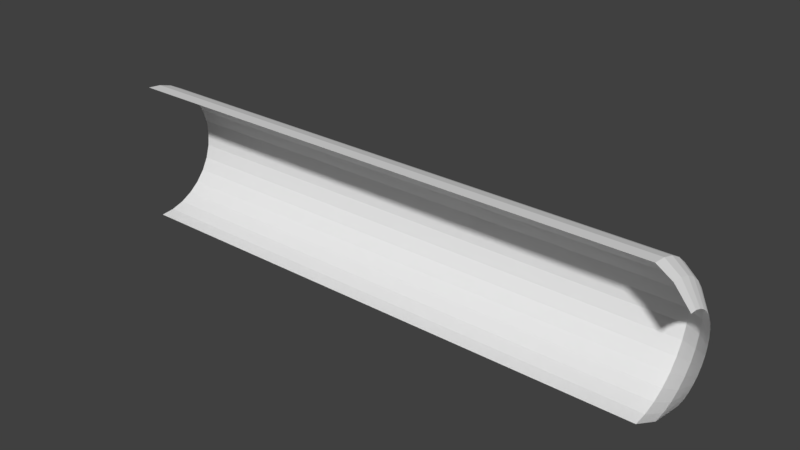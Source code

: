 # Source: halfcylinder_curvedend.blend  (saved by Blender 2.77.0; exported with 4.5.12 LTS)
import bpy
from mathutils import Matrix  # noqa: F401  (used for matrix-valued properties, if any)

bpy.ops.wm.read_factory_settings(use_empty=True)
scene = bpy.context.scene
scene.name = 'Scene'

# ---- collections
col_collection_1 = bpy.data.collections.new('Collection 1'); scene.collection.children.link(col_collection_1)

# ---- world
world_world = bpy.data.worlds.new('World'); scene.world = world_world
world_world.color = (0.05088, 0.05088, 0.05088)
world_world.use_sun_shadow = False
world_world.sun_shadow_jitter_overblur = 0.0
world_world.cycles.sampling_method = 'MANUAL'

# ---- meshes
me_cylinder = bpy.data.meshes.new('Cylinder')
me_cylinder.from_pydata([(-1.951, 0.5078, 0.5129), (-1.497, 0.5078, 0.5129), (-1.951, 0.4981, 0.4144), (-1.497, 0.4981, 0.4144), (-1.951, 0.4693, 0.3196), (-1.497, 0.4693, 0.3196), (-1.951, 0.4227, 0.2323), (-1.497, 0.4227, 0.2323), (-1.951, 0.3599, 0.1558), (-1.497, 0.3599, 0.1558), (-1.951, 0.2834, 0.09303), (-1.497, 0.2834, 0.09303), (-1.951, 0.1961, 0.04638), (-1.497, 0.1961, 0.04638), (-1.951, 0.1014, 0.01764), (-1.497, 0.1014, 0.01764), (-1.951, 0.002851, 0.00794), (-1.497, 0.002851, 0.00794), (-1.951, 0.002852, 1.018), (-1.497, 0.002852, 1.018), (-1.951, 0.1014, 1.008), (-1.497, 0.1014, 1.008), (-1.951, 0.1961, 0.9793), (-1.497, 0.1961, 0.9794), (-1.951, 0.2834, 0.9327), (-1.497, 0.2834, 0.9327), (-1.951, 0.3599, 0.8699), (-1.497, 0.3599, 0.8699), (-1.951, 0.4227, 0.7934), (-1.497, 0.4227, 0.7934), (-1.951, 0.4693, 0.7061), (-1.497, 0.4693, 0.7061), (-1.951, 0.4981, 0.6114), (-1.497, 0.4981, 0.6114), (-1.038, 0.5078, 0.5129), (-1.038, 0.4981, 0.4144), (-1.038, 0.4693, 0.3196), (-1.038, 0.4227, 0.2323), (-1.038, 0.3599, 0.1558), (-1.038, 0.2834, 0.09303), (-1.038, 0.1961, 0.04638), (-1.038, 0.1014, 0.01764), (-1.038, 0.002851, 0.00794), (-1.038, 0.002852, 1.018), (-1.038, 0.1014, 1.008), (-1.038, 0.1961, 0.9794), (-1.038, 0.2834, 0.9327), (-1.038, 0.3599, 0.8699), (-1.038, 0.4227, 0.7934), (-1.038, 0.4693, 0.7061), (-1.038, 0.4981, 0.6114), (-0.5389, 0.5078, 0.5129), (-0.5389, 0.4981, 0.4144), (-0.5389, 0.4693, 0.3196), (-0.5389, 0.4227, 0.2323), (-0.5389, 0.3599, 0.1558), (-0.5389, 0.2834, 0.09303), (-0.5389, 0.1961, 0.04638), (-0.5389, 0.1014, 0.01764), (-0.5389, 0.002851, 0.00794), (-0.5389, 0.002852, 1.018), (-0.5389, 0.1014, 1.008), (-0.5389, 0.1961, 0.9794), (-0.5389, 0.2834, 0.9327), (-0.5389, 0.3599, 0.8699), (-0.5389, 0.4227, 0.7934), (-0.5389, 0.4693, 0.7061), (-0.5389, 0.4981, 0.6114), (-0.01284, 0.5078, 0.5129), (-0.01284, 0.4981, 0.4144), (-0.01284, 0.4693, 0.3196), (-0.01284, 0.4227, 0.2323), (-0.01284, 0.3599, 0.1558), (-0.01284, 0.2834, 0.09303), (-0.01284, 0.1961, 0.04638), (-0.01284, 0.1014, 0.01764), (-0.01284, 0.002851, 0.00794), (-0.01284, 0.002852, 1.018), (-0.01284, 0.1014, 1.008), (-0.01284, 0.1961, 0.9794), (-0.01284, 0.2834, 0.9327), (-0.01284, 0.3599, 0.8699), (-0.01284, 0.4227, 0.7934), (-0.01284, 0.4693, 0.7061), (-0.01284, 0.4981, 0.6114), (0.4997, 0.5078, 0.5129), (0.4997, 0.4981, 0.4144), (0.4997, 0.4693, 0.3196), (0.4997, 0.4227, 0.2323), (0.4997, 0.3599, 0.1558), (0.4997, 0.2834, 0.09303), (0.4997, 0.1961, 0.04638), (0.4997, 0.1014, 0.01764), (0.4997, 0.002851, 0.00794), (0.4997, 0.002852, 1.018), (0.4997, 0.1014, 1.008), (0.4997, 0.1961, 0.9794), (0.4997, 0.2834, 0.9327), (0.4997, 0.3599, 0.8699), (0.4997, 0.4227, 0.7934), (0.4997, 0.4693, 0.7061), (0.4997, 0.4981, 0.6114), (1.026, 0.5078, 0.5129), (1.026, 0.4981, 0.4144), (1.026, 0.4693, 0.3196), (1.026, 0.4227, 0.2323), (1.026, 0.3599, 0.1558), (1.026, 0.2834, 0.09303), (1.026, 0.1961, 0.04638), (1.026, 0.1014, 0.01764), (1.026, 0.002851, 0.00794), (1.026, 0.002852, 1.018), (1.026, 0.1014, 1.008), (1.026, 0.1961, 0.9794), (1.026, 0.2834, 0.9327), (1.026, 0.3599, 0.8699), (1.026, 0.4227, 0.7934), (1.026, 0.4693, 0.7061), (1.026, 0.4981, 0.6114), (1.525, 0.5078, 0.5129), (1.525, 0.4981, 0.4144), (1.525, 0.4693, 0.3196), (1.525, 0.4227, 0.2323), (1.525, 0.3599, 0.1558), (1.525, 0.2834, 0.09303), (1.525, 0.1961, 0.04638), (1.525, 0.1014, 0.01764), (1.525, 0.002851, 0.00794), (1.525, 0.002852, 1.018), (1.525, 0.1014, 1.008), (1.525, 0.1961, 0.9794), (1.525, 0.2834, 0.9327), (1.525, 0.3599, 0.8699), (1.525, 0.4227, 0.7934), (1.525, 0.4693, 0.7061), (1.525, 0.4981, 0.6114), (2.051, 0.5078, 0.5129), (2.051, 0.4981, 0.4144), (2.051, 0.4693, 0.3196), (2.051, 0.4227, 0.2323), (2.051, 0.3599, 0.1558), (2.051, 0.2834, 0.09304), (2.051, 0.1961, 0.04638), (2.051, 0.1014, 0.01764), (2.051, 0.002851, 0.00794), (2.051, 0.002852, 1.018), (2.051, 0.1014, 1.008), (2.051, 0.1961, 0.9794), (2.051, 0.2834, 0.9327), (2.051, 0.3599, 0.8699), (2.051, 0.4227, 0.7934), (2.051, 0.4693, 0.7061), (2.051, 0.4981, 0.6114), (2.163, 0.4349, 0.5129), (2.163, 0.4266, 0.4285), (2.163, 0.4019, 0.3473), (2.163, 0.362, 0.2726), (2.163, 0.3082, 0.207), (2.163, 0.2426, 0.1532), (2.163, 0.1679, 0.1133), (2.163, 0.08674, 0.08866), (2.163, 0.002357, 0.08035), (2.163, 0.002358, 0.9454), (2.163, 0.08674, 0.9371), (2.163, 0.1679, 0.9125), (2.163, 0.2427, 0.8725), (2.163, 0.3082, 0.8187), (2.163, 0.362, 0.7532), (2.163, 0.4019, 0.6784), (2.163, 0.4266, 0.5972), (2.272, 0.2987, 0.5129), (2.272, 0.2933, 0.4574), (2.272, 0.2771, 0.404), (2.272, 0.2508, 0.3549), (2.272, 0.2154, 0.3118), (2.272, 0.1723, 0.2764), (2.272, 0.1232, 0.2501), (2.272, 0.06983, 0.2339), (2.272, 0.01435, 0.2285), (2.272, 0.01435, 0.7973), (2.272, 0.06983, 0.7918), (2.272, 0.1232, 0.7756), (2.272, 0.1723, 0.7493), (2.272, 0.2154, 0.714), (2.272, 0.2508, 0.6709), (2.272, 0.2771, 0.6217), (2.272, 0.2933, 0.5683)], [], [(0, 1, 3, 2), (2, 3, 5, 4), (4, 5, 7, 6), (6, 7, 9, 8), (8, 9, 11, 10), (10, 11, 13, 12), (12, 13, 15, 14), (14, 15, 17, 16), (18, 19, 21, 20), (20, 21, 23, 22), (22, 23, 25, 24), (24, 25, 27, 26), (26, 27, 29, 28), (28, 29, 31, 30), (30, 31, 33, 32), (32, 33, 1, 0), (23, 21, 44, 45), (33, 31, 49, 50), (7, 5, 36, 37), (17, 15, 41, 42), (3, 1, 34, 35), (29, 27, 47, 48), (13, 11, 39, 40), (25, 23, 45, 46), (1, 33, 50, 34), (9, 7, 37, 38), (21, 19, 43, 44), (31, 29, 48, 49), (5, 3, 35, 36), (15, 13, 40, 41), (27, 25, 46, 47), (11, 9, 38, 39), (46, 45, 62, 63), (38, 37, 54, 55), (47, 46, 63, 64), (39, 38, 55, 56), (48, 47, 64, 65), (40, 39, 56, 57), (49, 48, 65, 66), (41, 40, 57, 58), (50, 49, 66, 67), (42, 41, 58, 59), (35, 34, 51, 52), (34, 50, 67, 51), (44, 43, 60, 61), (36, 35, 52, 53), (45, 44, 61, 62), (37, 36, 53, 54), (67, 66, 83, 84), (59, 58, 75, 76), (52, 51, 68, 69), (51, 67, 84, 68), (61, 60, 77, 78), (53, 52, 69, 70), (62, 61, 78, 79), (54, 53, 70, 71), (63, 62, 79, 80), (55, 54, 71, 72), (64, 63, 80, 81), (56, 55, 72, 73), (65, 64, 81, 82), (57, 56, 73, 74), (66, 65, 82, 83), (58, 57, 74, 75), (72, 71, 88, 89), (81, 80, 97, 98), (73, 72, 89, 90), (82, 81, 98, 99), (74, 73, 90, 91), (83, 82, 99, 100), (75, 74, 91, 92), (84, 83, 100, 101), (76, 75, 92, 93), (69, 68, 85, 86), (68, 84, 101, 85), (78, 77, 94, 95), (70, 69, 86, 87), (79, 78, 95, 96), (71, 70, 87, 88), (80, 79, 96, 97), (93, 92, 109, 110), (86, 85, 102, 103), (85, 101, 118, 102), (95, 94, 111, 112), (87, 86, 103, 104), (96, 95, 112, 113), (88, 87, 104, 105), (97, 96, 113, 114), (89, 88, 105, 106), (98, 97, 114, 115), (90, 89, 106, 107), (99, 98, 115, 116), (91, 90, 107, 108), (100, 99, 116, 117), (92, 91, 108, 109), (101, 100, 117, 118), (115, 114, 131, 132), (107, 106, 123, 124), (116, 115, 132, 133), (108, 107, 124, 125), (117, 116, 133, 134), (109, 108, 125, 126), (118, 117, 134, 135), (110, 109, 126, 127), (103, 102, 119, 120), (102, 118, 135, 119), (112, 111, 128, 129), (104, 103, 120, 121), (113, 112, 129, 130), (105, 104, 121, 122), (114, 113, 130, 131), (106, 105, 122, 123), (120, 119, 136, 137), (119, 135, 152, 136), (129, 128, 145, 146), (121, 120, 137, 138), (130, 129, 146, 147), (122, 121, 138, 139), (131, 130, 147, 148), (123, 122, 139, 140), (132, 131, 148, 149), (124, 123, 140, 141), (133, 132, 149, 150), (125, 124, 141, 142), (134, 133, 150, 151), (126, 125, 142, 143), (135, 134, 151, 152), (127, 126, 143, 144), (151, 150, 167, 168), (143, 142, 159, 160), (152, 151, 168, 169), (144, 143, 160, 161), (137, 136, 153, 154), (136, 152, 169, 153), (146, 145, 162, 163), (138, 137, 154, 155), (147, 146, 163, 164), (139, 138, 155, 156), (148, 147, 164, 165), (140, 139, 156, 157), (149, 148, 165, 166), (141, 140, 157, 158), (150, 149, 166, 167), (142, 141, 158, 159), (165, 164, 181, 182), (157, 156, 173, 174), (166, 165, 182, 183), (158, 157, 174, 175), (167, 166, 183, 184), (159, 158, 175, 176), (168, 167, 184, 185), (160, 159, 176, 177), (169, 168, 185, 186), (161, 160, 177, 178), (154, 153, 170, 171), (153, 169, 186, 170), (163, 162, 179, 180), (155, 154, 171, 172), (164, 163, 180, 181), (156, 155, 172, 173)])
_uv = me_cylinder.uv_layers.new(name='UVMap')
_uv.uv.foreach_set('vector', [0.5003, 0.9984, 0.5003, 0.8933, 0.5626, 0.8933, 0.5626, 0.9984, 0.5626, 0.9984, 0.5626, 0.8933, 0.6249, 0.8933, 0.6249, 0.9984, 0.6249, 0.9984, 0.6249, 0.8933, 0.6871, 0.8933, 0.6871, 0.9984, 0.6871, 0.9984, 0.6871, 0.8933, 0.7494, 0.8933, 0.7494, 0.9984, 0.7494, 0.9984, 0.7494, 0.8933, 0.8117, 0.8933, 0.8117, 0.9984, 0.8117, 0.9984, 0.8117, 0.8933, 0.874, 0.8933, 0.874, 0.9984, 0.874, 0.9984, 0.874, 0.8933, 0.9363, 0.8933, 0.9363, 0.9984, 0.9363, 0.9984, 0.9363, 0.8933, 0.9985, 0.8933, 0.9985, 0.9984, 0.002059, 0.9984, 0.002059, 0.8933, 0.06434, 0.8933, 0.06434, 0.9984, 0.06434, 0.9984, 0.06434, 0.8933, 0.1266, 0.8933, 0.1266, 0.9984, 0.1266, 0.9984, 0.1266, 0.8933, 0.1889, 0.8933, 0.1889, 0.9984, 0.1889, 0.9984, 0.1889, 0.8933, 0.2512, 0.8933, 0.2512, 0.9984, 0.2512, 0.9984, 0.2512, 0.8933, 0.3135, 0.8933, 0.3135, 0.9984, 0.3135, 0.9984, 0.3135, 0.8933, 0.3757, 0.8933, 0.3757, 0.9984, 0.3757, 0.9984, 0.3757, 0.8933, 0.438, 0.8933, 0.438, 0.9984, 0.438, 0.9984, 0.438, 0.8933, 0.5003, 0.8933, 0.5003, 0.9984, 0.1266, 0.8933, 0.06434, 0.8933, 0.06434, 0.7872, 0.1266, 0.7872, 0.438, 0.8933, 0.3757, 0.8933, 0.3757, 0.7872, 0.438, 0.7872, 0.6871, 0.8933, 0.6249, 0.8933, 0.6249, 0.7872, 0.6871, 0.7872, 0.9985, 0.8933, 0.9363, 0.8933, 0.9363, 0.7872, 0.9985, 0.7872, 0.5626, 0.8933, 0.5003, 0.8933, 0.5003, 0.7872, 0.5626, 0.7872, 0.3135, 0.8933, 0.2512, 0.8933, 0.2512, 0.7872, 0.3135, 0.7872, 0.874, 0.8933, 0.8117, 0.8933, 0.8117, 0.7872, 0.874, 0.7872, 0.1889, 0.8933, 0.1266, 0.8933, 0.1266, 0.7872, 0.1889, 0.7872, 0.5003, 0.8933, 0.438, 0.8933, 0.438, 0.7872, 0.5003, 0.7872, 0.7494, 0.8933, 0.6871, 0.8933, 0.6871, 0.7872, 0.7494, 0.7872, 0.06434, 0.8933, 0.002059, 0.8933, 0.002059, 0.7872, 0.06434, 0.7872, 0.3757, 0.8933, 0.3135, 0.8933, 0.3135, 0.7872, 0.3757, 0.7872, 0.6249, 0.8933, 0.5626, 0.8933, 0.5626, 0.7872, 0.6249, 0.7872, 0.9363, 0.8933, 0.874, 0.8933, 0.874, 0.7872, 0.9363, 0.7872, 0.2512, 0.8933, 0.1889, 0.8933, 0.1889, 0.7872, 0.2512, 0.7872, 0.8117, 0.8933, 0.7494, 0.8933, 0.7494, 0.7872, 0.8117, 0.7872, 0.1889, 0.7872, 0.1266, 0.7872, 0.1266, 0.6717, 0.1889, 0.6717, 0.7494, 0.7872, 0.6871, 0.7872, 0.6871, 0.6717, 0.7494, 0.6717, 0.2512, 0.7872, 0.1889, 0.7872, 0.1889, 0.6717, 0.2512, 0.6717, 0.8117, 0.7872, 0.7494, 0.7872, 0.7494, 0.6717, 0.8117, 0.6717, 0.3135, 0.7872, 0.2512, 0.7872, 0.2512, 0.6717, 0.3135, 0.6717, 0.874, 0.7872, 0.8117, 0.7872, 0.8117, 0.6717, 0.874, 0.6717, 0.3757, 0.7872, 0.3135, 0.7872, 0.3135, 0.6717, 0.3757, 0.6717, 0.9363, 0.7872, 0.874, 0.7872, 0.874, 0.6717, 0.9363, 0.6717, 0.438, 0.7872, 0.3757, 0.7872, 0.3757, 0.6717, 0.438, 0.6717, 0.9985, 0.7872, 0.9363, 0.7872, 0.9363, 0.6717, 0.9985, 0.6717, 0.5626, 0.7872, 0.5003, 0.7872, 0.5003, 0.6717, 0.5626, 0.6717, 0.5003, 0.7872, 0.438, 0.7872, 0.438, 0.6717, 0.5003, 0.6717, 0.06434, 0.7872, 0.002059, 0.7872, 0.002059, 0.6717, 0.06434, 0.6717, 0.6249, 0.7872, 0.5626, 0.7872, 0.5626, 0.6717, 0.6249, 0.6717, 0.1266, 0.7872, 0.06434, 0.7872, 0.06434, 0.6717, 0.1266, 0.6717, 0.6871, 0.7872, 0.6249, 0.7872, 0.6249, 0.6717, 0.6871, 0.6717, 0.438, 0.6717, 0.3757, 0.6717, 0.3757, 0.55, 0.438, 0.55, 0.9985, 0.6717, 0.9363, 0.6717, 0.9363, 0.55, 0.9985, 0.55, 0.5626, 0.6717, 0.5003, 0.6717, 0.5003, 0.55, 0.5626, 0.55, 0.5003, 0.6717, 0.438, 0.6717, 0.438, 0.55, 0.5003, 0.55, 0.06434, 0.6717, 0.002059, 0.6717, 0.002059, 0.55, 0.06434, 0.55, 0.6249, 0.6717, 0.5626, 0.6717, 0.5626, 0.55, 0.6249, 0.55, 0.1266, 0.6717, 0.06434, 0.6717, 0.06434, 0.55, 0.1266, 0.55, 0.6871, 0.6717, 0.6249, 0.6717, 0.6249, 0.55, 0.6871, 0.55, 0.1889, 0.6717, 0.1266, 0.6717, 0.1266, 0.55, 0.1889, 0.55, 0.7494, 0.6717, 0.6871, 0.6717, 0.6871, 0.55, 0.7494, 0.55, 0.2512, 0.6717, 0.1889, 0.6717, 0.1889, 0.55, 0.2512, 0.55, 0.8117, 0.6717, 0.7494, 0.6717, 0.7494, 0.55, 0.8117, 0.55, 0.3135, 0.6717, 0.2512, 0.6717, 0.2512, 0.55, 0.3135, 0.55, 0.874, 0.6717, 0.8117, 0.6717, 0.8117, 0.55, 0.874, 0.55, 0.3757, 0.6717, 0.3135, 0.6717, 0.3135, 0.55, 0.3757, 0.55, 0.9363, 0.6717, 0.874, 0.6717, 0.874, 0.55, 0.9363, 0.55, 0.7494, 0.55, 0.6871, 0.55, 0.6871, 0.4314, 0.7494, 0.4314, 0.2512, 0.55, 0.1889, 0.55, 0.1889, 0.4314, 0.2512, 0.4314, 0.8117, 0.55, 0.7494, 0.55, 0.7494, 0.4314, 0.8117, 0.4314, 0.3135, 0.55, 0.2512, 0.55, 0.2512, 0.4314, 0.3135, 0.4314, 0.874, 0.55, 0.8117, 0.55, 0.8117, 0.4314, 0.874, 0.4314, 0.3757, 0.55, 0.3135, 0.55, 0.3135, 0.4314, 0.3757, 0.4314, 0.9363, 0.55, 0.874, 0.55, 0.874, 0.4314, 0.9363, 0.4314, 0.438, 0.55, 0.3757, 0.55, 0.3757, 0.4314, 0.438, 0.4314, 0.9985, 0.55, 0.9363, 0.55, 0.9363, 0.4314, 0.9985, 0.4314, 0.5626, 0.55, 0.5003, 0.55, 0.5003, 0.4314, 0.5626, 0.4314, 0.5003, 0.55, 0.438, 0.55, 0.438, 0.4314, 0.5003, 0.4314, 0.06434, 0.55, 0.002059, 0.55, 0.002059, 0.4314, 0.06434, 0.4314, 0.6249, 0.55, 0.5626, 0.55, 0.5626, 0.4314, 0.6249, 0.4314, 0.1266, 0.55, 0.06434, 0.55, 0.06434, 0.4314, 0.1266, 0.4314, 0.6871, 0.55, 0.6249, 0.55, 0.6249, 0.4314, 0.6871, 0.4314, 0.1889, 0.55, 0.1266, 0.55, 0.1266, 0.4314, 0.1889, 0.4314, 0.9985, 0.4314, 0.9363, 0.4314, 0.9363, 0.3097, 0.9985, 0.3097, 0.5626, 0.4314, 0.5003, 0.4314, 0.5003, 0.3097, 0.5626, 0.3097, 0.5003, 0.4314, 0.438, 0.4314, 0.438, 0.3097, 0.5003, 0.3097, 0.06434, 0.4314, 0.002059, 0.4314, 0.002059, 0.3097, 0.06434, 0.3097, 0.6249, 0.4314, 0.5626, 0.4314, 0.5626, 0.3097, 0.6249, 0.3097, 0.1266, 0.4314, 0.06434, 0.4314, 0.06434, 0.3097, 0.1266, 0.3097, 0.6871, 0.4314, 0.6249, 0.4314, 0.6249, 0.3097, 0.6871, 0.3097, 0.1889, 0.4314, 0.1266, 0.4314, 0.1266, 0.3097, 0.1889, 0.3097, 0.7494, 0.4314, 0.6871, 0.4314, 0.6871, 0.3097, 0.7494, 0.3097, 0.2512, 0.4314, 0.1889, 0.4314, 0.1889, 0.3097, 0.2512, 0.3097, 0.8117, 0.4314, 0.7494, 0.4314, 0.7494, 0.3097, 0.8117, 0.3097, 0.3135, 0.4314, 0.2512, 0.4314, 0.2512, 0.3097, 0.3135, 0.3097, 0.874, 0.4314, 0.8117, 0.4314, 0.8117, 0.3097, 0.874, 0.3097, 0.3757, 0.4314, 0.3135, 0.4314, 0.3135, 0.3097, 0.3757, 0.3097, 0.9363, 0.4314, 0.874, 0.4314, 0.874, 0.3097, 0.9363, 0.3097, 0.438, 0.4314, 0.3757, 0.4314, 0.3757, 0.3097, 0.438, 0.3097, 0.2512, 0.3097, 0.1889, 0.3097, 0.1889, 0.1942, 0.2512, 0.1942, 0.8117, 0.3097, 0.7494, 0.3097, 0.7494, 0.1942, 0.8117, 0.1942, 0.3135, 0.3097, 0.2512, 0.3097, 0.2512, 0.1942, 0.3135, 0.1942, 0.874, 0.3097, 0.8117, 0.3097, 0.8117, 0.1942, 0.874, 0.1942, 0.3757, 0.3097, 0.3135, 0.3097, 0.3135, 0.1942, 0.3757, 0.1942, 0.9363, 0.3097, 0.874, 0.3097, 0.874, 0.1942, 0.9363, 0.1942, 0.438, 0.3097, 0.3757, 0.3097, 0.3757, 0.1942, 0.438, 0.1942, 0.9985, 0.3097, 0.9363, 0.3097, 0.9363, 0.1942, 0.9985, 0.1942, 0.5626, 0.3097, 0.5003, 0.3097, 0.5003, 0.1942, 0.5626, 0.1942, 0.5003, 0.3097, 0.438, 0.3097, 0.438, 0.1942, 0.5003, 0.1942, 0.06434, 0.3097, 0.002059, 0.3097, 0.002059, 0.1942, 0.06434, 0.1942, 0.6249, 0.3097, 0.5626, 0.3097, 0.5626, 0.1942, 0.6249, 0.1942, 0.1266, 0.3097, 0.06434, 0.3097, 0.06434, 0.1942, 0.1266, 0.1942, 0.6871, 0.3097, 0.6249, 0.3097, 0.6249, 0.1942, 0.6871, 0.1942, 0.1889, 0.3097, 0.1266, 0.3097, 0.1266, 0.1942, 0.1889, 0.1942, 0.7494, 0.3097, 0.6871, 0.3097, 0.6871, 0.1942, 0.7494, 0.1942, 0.5626, 0.1942, 0.5003, 0.1942, 0.5003, 0.07252, 0.5626, 0.07252, 0.5003, 0.1942, 0.438, 0.1942, 0.438, 0.07252, 0.5003, 0.07252, 0.06434, 0.1942, 0.002059, 0.1942, 0.002059, 0.07252, 0.06434, 0.07252, 0.6249, 0.1942, 0.5626, 0.1942, 0.5626, 0.07252, 0.6249, 0.07252, 0.1266, 0.1942, 0.06434, 0.1942, 0.06434, 0.07252, 0.1266, 0.07252, 0.6871, 0.1942, 0.6249, 0.1942, 0.6249, 0.07252, 0.6871, 0.07252, 0.1889, 0.1942, 0.1266, 0.1942, 0.1266, 0.07252, 0.1889, 0.07252, 0.7494, 0.1942, 0.6871, 0.1942, 0.6871, 0.07252, 0.7494, 0.07252, 0.2512, 0.1942, 0.1889, 0.1942, 0.1889, 0.07252, 0.2512, 0.07252, 0.8117, 0.1942, 0.7494, 0.1942, 0.7494, 0.07252, 0.8117, 0.07252, 0.3135, 0.1942, 0.2512, 0.1942, 0.2512, 0.07252, 0.3135, 0.07252, 0.874, 0.1942, 0.8117, 0.1942, 0.8117, 0.07252, 0.874, 0.07252, 0.3757, 0.1942, 0.3135, 0.1942, 0.3135, 0.07252, 0.3757, 0.07252, 0.9363, 0.1942, 0.874, 0.1942, 0.874, 0.07252, 0.9363, 0.07252, 0.438, 0.1942, 0.3757, 0.1942, 0.3757, 0.07252, 0.438, 0.07252, 0.9985, 0.1942, 0.9363, 0.1942, 0.9363, 0.07252, 0.9985, 0.07252, 0.3757, 0.07252, 0.3135, 0.07252, 0.3135, 0.04156, 0.3757, 0.04156, 0.9363, 0.07252, 0.874, 0.07252, 0.874, 0.04156, 0.9363, 0.04156, 0.438, 0.07252, 0.3757, 0.07252, 0.3757, 0.04156, 0.438, 0.04156, 0.9985, 0.07252, 0.9363, 0.07252, 0.9363, 0.04156, 0.9985, 0.04156, 0.5626, 0.07252, 0.5003, 0.07252, 0.5003, 0.04156, 0.5626, 0.04156, 0.5003, 0.07252, 0.438, 0.07252, 0.438, 0.04156, 0.5003, 0.04156, 0.06434, 0.07252, 0.002059, 0.07252, 0.002059, 0.04156, 0.06434, 0.04156, 0.6249, 0.07252, 0.5626, 0.07252, 0.5626, 0.04156, 0.6249, 0.04156, 0.1266, 0.07252, 0.06434, 0.07252, 0.06434, 0.04156, 0.1266, 0.04156, 0.6871, 0.07252, 0.6249, 0.07252, 0.6249, 0.04156, 0.6871, 0.04156, 0.1889, 0.07252, 0.1266, 0.07252, 0.1266, 0.04156, 0.1889, 0.04156, 0.7494, 0.07252, 0.6871, 0.07252, 0.6871, 0.04156, 0.7494, 0.04156, 0.2512, 0.07252, 0.1889, 0.07252, 0.1889, 0.04156, 0.2512, 0.04156, 0.8117, 0.07252, 0.7494, 0.07252, 0.7494, 0.04156, 0.8117, 0.04156, 0.3135, 0.07252, 0.2512, 0.07252, 0.2512, 0.04156, 0.3135, 0.04156, 0.874, 0.07252, 0.8117, 0.07252, 0.8117, 0.04156, 0.874, 0.04156, 0.1889, 0.04156, 0.1266, 0.04156, 0.1266, 0.0002633, 0.1889, 0.0002633, 0.7494, 0.04156, 0.6871, 0.04156, 0.6871, 0.0002633, 0.7494, 0.0002634, 0.2512, 0.04156, 0.1889, 0.04156, 0.1889, 0.0002633, 0.2512, 0.0002633, 0.8117, 0.04156, 0.7494, 0.04156, 0.7494, 0.0002634, 0.8117, 0.0002633, 0.3135, 0.04156, 0.2512, 0.04156, 0.2512, 0.0002633, 0.3135, 0.0002633, 0.874, 0.04156, 0.8117, 0.04156, 0.8117, 0.0002633, 0.874, 0.0002633, 0.3757, 0.04156, 0.3135, 0.04156, 0.3135, 0.0002633, 0.3757, 0.0002633, 0.9363, 0.04156, 0.874, 0.04156, 0.874, 0.0002633, 0.9363, 0.0002633, 0.438, 0.04156, 0.3757, 0.04156, 0.3757, 0.0002633, 0.438, 0.0002633, 0.9985, 0.04156, 0.9363, 0.04156, 0.9363, 0.0002633, 0.9985, 0.0002633, 0.5626, 0.04156, 0.5003, 0.04156, 0.5003, 0.0002633, 0.5626, 0.0002633, 0.5003, 0.04156, 0.438, 0.04156, 0.438, 0.0002633, 0.5003, 0.0002633, 0.06434, 0.04156, 0.002059, 0.04156, 0.002059, 0.0002633, 0.06434, 0.0002633, 0.6249, 0.04156, 0.5626, 0.04156, 0.5626, 0.0002633, 0.6249, 0.0002633, 0.1266, 0.04156, 0.06434, 0.04156, 0.06434, 0.0002633, 0.1266, 0.0002633, 0.6871, 0.04156, 0.6249, 0.04156, 0.6249, 0.0002633, 0.6871, 0.0002633])
me_cylinder.use_remesh_preserve_volume = False
me_cylinder.use_remesh_preserve_attributes = False
me_cylinder.use_mirror_vertex_groups = False
me_cylinder.update()

# ---- objects
ob_halfcylinder_curvedend = bpy.data.objects.new('halfcylinder_curvedend', me_cylinder)

# ---- transforms, parenting, visibility, modifiers, constraints
ob_halfcylinder_curvedend.location = (0.001979, 0.0, 0.0)
ob_halfcylinder_curvedend.lineart.crease_threshold = 0.0

# ---- collection membership
col_collection_1.objects.link(ob_halfcylinder_curvedend)

# ---- scene / render settings (as saved in the file)
scene.frame_start = 1; scene.frame_end = 250; scene.frame_set(1)
scene.render.engine = 'BLENDER_EEVEE_NEXT'
scene.render.resolution_percentage = 50
scene.render.dither_intensity = 0.0
scene.cycles.use_denoising = False
scene.cycles.samples = 128
scene.cycles.sampling_pattern = 'TABULATED_SOBOL'
scene.cycles.light_sampling_threshold = 0.0
scene.cycles.use_adaptive_sampling = False
scene.cycles.use_light_tree = False
scene.cycles.blur_glossy = 0.0
scene.cycles.sample_clamp_indirect = 0.0
scene.view_settings.view_transform = 'Standard'
bpy.context.view_layer.update()

# ---- added for rendering (the .blend has no active camera and no usable light): camera, sun
cam_auto = bpy.data.cameras.new('AutoCamera')
cam_auto.lens = 50.0
cam_auto.sensor_width = 36.0
cam_auto.clip_end = 1000.0
ob_auto_camera = bpy.data.objects.new('AutoCamera', cam_auto)
scene.collection.objects.link(ob_auto_camera)
ob_auto_camera.location = (4.20737, -4.59849, 3.74857)
ob_auto_camera.rotation_euler = (1.09748, -7.21219e-08, 0.694738)
scene.camera = ob_auto_camera
light_auto_sun = bpy.data.lights.new('AutoSun', 'SUN')
light_auto_sun.energy = 3.0
light_auto_sun.angle = 0.0523599
ob_auto_sun = bpy.data.objects.new('AutoSun', light_auto_sun)
scene.collection.objects.link(ob_auto_sun)
ob_auto_sun.rotation_euler = (0.872665, 0.174533, 0.523599)
bpy.context.view_layer.update()
